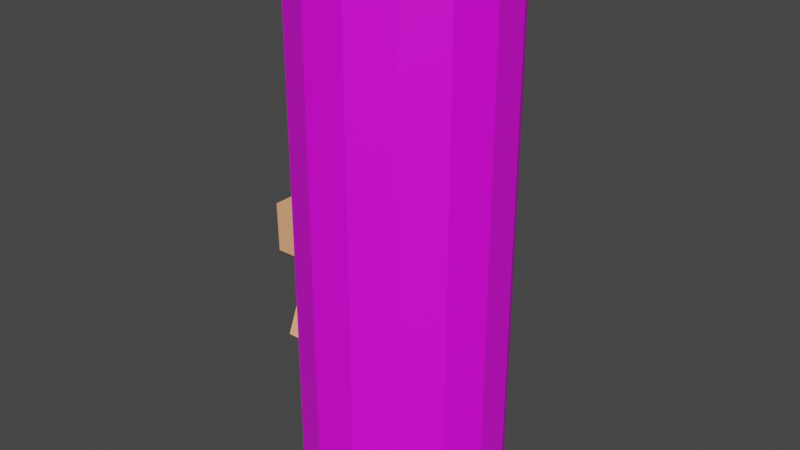 # Source: bateria_cikitablend.blend  (saved by Blender 2.93.20; exported with 4.5.12 LTS)
import bpy
from mathutils import Matrix  # noqa: F401  (used for matrix-valued properties, if any)

bpy.ops.wm.read_factory_settings(use_empty=True)
scene = bpy.context.scene
scene.name = 'Scene'

# ---- collections
col_collection = bpy.data.collections.new('Collection'); scene.collection.children.link(col_collection)

# ---- images (referenced by path relative to the original .blend; pixels are not part of the script)
import os
ASSET_DIR = os.environ.get("B2B_ASSET_DIR", "")  # directory of the original .blend (textures are referenced by path, not embedded)
HERE = os.path.dirname(os.path.abspath(__file__))  # packed textures are extracted next to this script under _unpacked/

def load_image(name, relpath, width, height, colorspace="sRGB"):
    """Load a texture the original file referenced (path relative to the .blend, or extracted next to this script)."""
    p = next((c for c in (os.path.join(HERE, relpath), os.path.join(ASSET_DIR, relpath)) if relpath and os.path.exists(c)), "")
    if p:
        img = bpy.data.images.load(p, check_existing=True)
        img.name = name
    else:  # same state as the original file: an image datablock whose file is absent (Cycles renders it pink)
        img = bpy.data.images.new(name, width, height)
        img.source = "FILE"
        img.filepath = "//" + (relpath or name)
    img.colorspace_settings.name = colorspace
    return img
img_whatsapp_image_2022_11_08_at_10_07_45_jpeg = load_image('WhatsApp Image 2022-11-08 at 10.07.45.jpeg', 'WhatsApp Image 2022-11-08 at 10.07.45.jpeg', 1024, 1024, 'sRGB')

# ---- materials (node trees are filled in below, after node groups)
mat_material = bpy.data.materials.new('Material')
mat_material.alpha_threshold = 0.0
mat_material.use_transparent_shadow = False
mat_material.line_color = (0.0, 0.0, 0.0, 1.0)
mat_material_002 = bpy.data.materials.new('Material.002')
mat_material_002.use_transparent_shadow = False
mat_material_002.diffuse_color = (0.02732, 0.05127, 0.1529, 1.0)
mat_material_001 = bpy.data.materials.new('Material.001')
mat_material_001.use_transparent_shadow = False

# ---- material node trees
mat_material.use_nodes = True; mat_material.node_tree.nodes.clear()
_N = mat_material.node_tree.nodes; _L = mat_material.node_tree.links
n0 = _N.new('ShaderNodeOutputMaterial'); n0.name = 'Material Output'; n0.location = (300, 300)
n1 = _N.new('ShaderNodeBsdfPrincipled'); n1.name = 'Principled BSDF'; n1.location = (10, 300)
n1.distribution = 'GGX'
n1.subsurface_method = 'BURLEY'
n1.inputs[0].default_value = (1.0, 0.4621, 0.2307, 1.0)
n1.inputs[2].default_value = 0.4
n1.inputs[3].default_value = 1.45
n1.inputs[27].default_value = (0.0, 0.0, 0.0, 1.0)
n1.inputs[28].default_value = 1.0
_L.new(n1.outputs[0], n0.inputs[0])
n0.is_active_output = True
mat_material_001.use_nodes = True; mat_material_001.node_tree.nodes.clear()
_N = mat_material_001.node_tree.nodes; _L = mat_material_001.node_tree.links
n0 = _N.new('ShaderNodeBsdfPrincipled'); n0.name = 'Principled BSDF'; n0.location = (10, 300)
n0.distribution = 'GGX'
n0.subsurface_method = 'BURLEY'
n0.inputs[3].default_value = 1.45
n0.inputs[27].default_value = (0.0, 0.0, 0.0, 1.0)
n0.inputs[28].default_value = 1.0
n1 = _N.new('ShaderNodeOutputMaterial'); n1.name = 'Material Output'; n1.location = (300, 300)
n2 = _N.new('ShaderNodeTexImage'); n2.name = 'Imagen'; n2.location = (-280, 280)
n2.image = img_whatsapp_image_2022_11_08_at_10_07_45_jpeg
_L.new(n0.outputs[0], n1.inputs[0])
_L.new(n2.outputs[0], n0.inputs[0])
n1.is_active_output = True

# ---- world
world_world = bpy.data.worlds.new('World'); scene.world = world_world
world_world.use_nodes = True; world_world.node_tree.nodes.clear()
_N = world_world.node_tree.nodes; _L = world_world.node_tree.links
n0 = _N.new('ShaderNodeOutputWorld'); n0.name = 'World Output'; n0.location = (300, 300)
n1 = _N.new('ShaderNodeBackground'); n1.name = 'Background'; n1.location = (10, 300)
n1.inputs[0].default_value = (0.05088, 0.05088, 0.05088, 1.0)
_L.new(n1.outputs[0], n0.inputs[0])
n0.is_active_output = True
world_world.color = (0.05088, 0.05088, 0.05088)
world_world.use_sun_shadow = False
world_world.sun_shadow_jitter_overblur = 0.0

# ---- meshes
me_cilindro = bpy.data.meshes.new('Cilindro')
me_cilindro.from_pydata([(0.0, 0.8543, -1.0), (0.0, 0.8543, 1.0), (0.7818, 0.8557, -1.0), (0.7818, 0.8557, 1.0), (0.556, 0.5289, -1.0), (0.556, 0.5289, 1.0), (0.6707, 0.3058, -1.0), (0.6707, 0.3058, 1.0), (0.05794, -0.2088, -1.0), (0.05794, -0.2088, 1.0), (0.2546, 0.2647, -1.0), (0.2546, 0.2647, 1.0), (0.005992, 0.496, -1.0), (0.005992, 0.496, 1.0)], [], [(0, 1, 3, 2), (2, 3, 5, 4), (4, 5, 7, 6), (6, 7, 9, 8), (8, 9, 11, 10), (3, 1, 13, 11, 9, 7, 5), (10, 11, 13, 12), (12, 13, 1, 0), (0, 2, 4, 6, 8, 10, 12)])
_uv = me_cilindro.uv_layers.new(name='MapaUV')
_uv.uv.foreach_set('vector', [1.0, 0.5, 1.0, 1.0, 0.8571, 1.0, 0.8571, 0.5, 0.8571, 0.5, 0.8571, 1.0, 0.7143, 1.0, 0.7143, 0.5, 0.7143, 0.5, 0.7143, 1.0, 0.5714, 1.0, 0.5714, 0.5, 0.5714, 0.5, 0.5714, 1.0, 0.4286, 1.0, 0.4286, 0.5, 0.4286, 0.5, 0.4286, 1.0, 0.2857, 1.0, 0.2857, 0.5, 0.4376, 0.3996, 0.25, 0.49, 0.06236, 0.3996, 0.01602, 0.1966, 0.1459, 0.03377, 0.3541, 0.03377, 0.484, 0.1966, 0.2857, 0.5, 0.2857, 1.0, 0.1429, 1.0, 0.1429, 0.5, 0.1429, 0.5, 0.1429, 1.0, 2.98e-08, 1.0, 2.98e-08, 0.5, 0.75, 0.49, 0.9376, 0.3996, 0.984, 0.1966, 0.8541, 0.03377, 0.6459, 0.03377, 0.516, 0.1966, 0.5624, 0.3996])
me_cilindro.materials.append(mat_material)
me_cilindro.use_remesh_fix_poles = True
me_cilindro.use_remesh_preserve_attributes = False
me_cilindro.update()
me_cubo_001 = bpy.data.meshes.new('Cubo.001')
me_cubo_001.from_pydata([(-1.0, -1.0, -1.0), (-1.0, -1.0, 1.0), (-1.0, 1.0, -1.0), (-1.0, 1.0, 1.0), (1.0, -1.0, -1.0), (1.0, -1.0, 1.0), (1.0, 1.0, -1.0), (1.0, 1.0, 1.0)], [], [(0, 1, 3, 2), (2, 3, 7, 6), (6, 7, 5, 4), (4, 5, 1, 0), (2, 6, 4, 0), (7, 3, 1, 5)])
_uv = me_cubo_001.uv_layers.new(name='MapaUV')
_uv.uv.foreach_set('vector', [0.375, 0.0, 0.625, 0.0, 0.625, 0.25, 0.375, 0.25, 0.375, 0.25, 0.625, 0.25, 0.625, 0.5, 0.375, 0.5, 0.375, 0.5, 0.625, 0.5, 0.625, 0.75, 0.375, 0.75, 0.375, 0.75, 0.625, 0.75, 0.625, 1.0, 0.375, 1.0, 0.125, 0.5, 0.375, 0.5, 0.375, 0.75, 0.125, 0.75, 0.625, 0.5, 0.875, 0.5, 0.875, 0.75, 0.625, 0.75])
me_cubo_001.materials.append(mat_material_002)
me_cubo_001.use_remesh_fix_poles = True
me_cubo_001.use_remesh_preserve_attributes = False
me_cubo_001.update()
me_cubo_002 = bpy.data.meshes.new('Cubo.002')
me_cubo_002.from_pydata([(-0.9821, -0.5563, -1.0), (-0.9767, -0.5536, 1.0), (-0.9821, 0.5563, -1.0), (-0.9767, 0.5536, 1.0), (0.9821, -0.5563, -1.0), (0.9767, -0.5536, 1.0), (0.9821, 0.5563, -1.0), (0.9767, 0.5536, 1.0), (-1.0, -1.0, 1.0), (-1.0, 1.0, 1.0), (1.0, 1.0, 1.0), (1.0, -1.0, 1.0), (-0.9767, -0.5536, 1.756), (-0.9767, 0.5536, 1.756), (0.9767, 0.5536, 1.756), (0.9767, -0.5536, 1.756), (-1.0, 1.0, -1.0), (-1.0, -1.0, -1.0), (1.0, 1.0, -1.0), (1.0, -1.0, -1.0), (-0.9821, 0.5563, -1.76), (-0.9821, -0.5563, -1.76), (0.9821, 0.5563, -1.76), (0.9821, -0.5563, -1.76)], [], [(17, 8, 9, 16), (16, 9, 10, 18), (18, 10, 11, 19), (19, 11, 8, 17), (6, 4, 23, 22), (5, 7, 14, 15), (1, 3, 9, 8), (3, 7, 10, 9), (7, 5, 11, 10), (5, 1, 8, 11), (14, 13, 12, 15), (3, 1, 12, 13), (1, 5, 15, 12), (7, 3, 13, 14), (2, 0, 17, 16), (6, 2, 16, 18), (4, 6, 18, 19), (0, 4, 19, 17), (20, 22, 23, 21), (0, 2, 20, 21), (4, 0, 21, 23), (2, 6, 22, 20)])
_uv = me_cubo_002.uv_layers.new(name='MapaUV')
_uv.uv.foreach_set('vector', [0.375, 0.0, 0.625, 0.0, 0.625, 0.25, 0.375, 0.25, 0.375, 0.25, 0.625, 0.25, 0.625, 0.5, 0.375, 0.5, 0.375, 0.5, 0.625, 0.5, 0.625, 0.75, 0.375, 0.75, 0.375, 0.75, 0.625, 0.75, 0.625, 1.0, 0.375, 1.0, 0.3359, 0.5391, 0.3359, 0.7109, 0.3359, 0.7109, 0.3359, 0.5391, 0.6566, 0.7184, 0.6566, 0.5316, 0.6566, 0.5316, 0.6566, 0.7184, 0.8434, 0.7184, 0.8434, 0.5316, 0.875, 0.5, 0.875, 0.75, 0.8434, 0.5316, 0.6566, 0.5316, 0.625, 0.5, 0.875, 0.5, 0.6566, 0.5316, 0.6566, 0.7184, 0.625, 0.75, 0.625, 0.5, 0.6566, 0.7184, 0.8434, 0.7184, 0.875, 0.75, 0.625, 0.75, 0.6566, 0.5316, 0.8434, 0.5316, 0.8434, 0.7184, 0.6566, 0.7184, 0.8434, 0.5316, 0.8434, 0.7184, 0.8434, 0.7184, 0.8434, 0.5316, 0.8434, 0.7184, 0.6566, 0.7184, 0.6566, 0.7184, 0.8434, 0.7184, 0.6566, 0.5316, 0.8434, 0.5316, 0.8434, 0.5316, 0.6566, 0.5316, 0.1641, 0.5391, 0.1641, 0.7109, 0.125, 0.75, 0.125, 0.5, 0.3359, 0.5391, 0.1641, 0.5391, 0.125, 0.5, 0.375, 0.5, 0.3359, 0.7109, 0.3359, 0.5391, 0.375, 0.5, 0.375, 0.75, 0.1641, 0.7109, 0.3359, 0.7109, 0.375, 0.75, 0.125, 0.75, 0.1641, 0.5391, 0.3359, 0.5391, 0.3359, 0.7109, 0.1641, 0.7109, 0.1641, 0.7109, 0.1641, 0.5391, 0.1641, 0.5391, 0.1641, 0.7109, 0.3359, 0.7109, 0.1641, 0.7109, 0.1641, 0.7109, 0.3359, 0.7109, 0.1641, 0.5391, 0.3359, 0.5391, 0.3359, 0.5391, 0.1641, 0.5391])
me_cubo_002.materials.append(mat_material_002)
me_cubo_002.use_remesh_fix_poles = True
me_cubo_002.use_remesh_preserve_attributes = False
me_cubo_002.update()
me_cilindro_001 = bpy.data.meshes.new('Cilindro.001')
me_cilindro_001.from_pydata([(0.0, 1.0, -1.0), (0.0, 1.0, 1.0), (0.4067, 0.9135, -1.0), (0.4067, 0.9135, 1.0), (0.7431, 0.6691, -1.0), (0.7431, 0.6691, 1.0), (0.9511, 0.309, -1.0), (0.9511, 0.309, 1.0), (0.9945, -0.1045, -1.0), (0.9945, -0.1045, 1.0), (0.866, -0.5, -1.0), (0.866, -0.5, 1.0), (0.5878, -0.809, -1.0), (0.5878, -0.809, 1.0), (0.2079, -0.9781, -1.0), (0.2079, -0.9781, 1.0), (-0.2079, -0.9781, -1.0), (-0.2079, -0.9781, 1.0), (-0.5878, -0.809, -1.0), (-0.5878, -0.809, 1.0), (-0.866, -0.5, -1.0), (-0.866, -0.5, 1.0), (-0.9945, -0.1045, -1.0), (-0.9945, -0.1045, 1.0), (-0.9511, 0.309, -1.0), (-0.9511, 0.309, 1.0), (-0.7431, 0.6691, -1.0), (-0.7431, 0.6691, 1.0), (-0.4067, 0.9135, -1.0), (-0.4067, 0.9135, 1.0), (0.1523, 0.342, 1.405), (-9.918e-08, 0.3744, 1.405), (0.2782, 0.2505, 1.405), (0.3561, 0.1157, 1.405), (0.3723, -0.03913, 1.405), (0.3242, -0.1872, 1.405), (0.2201, -0.3029, 1.405), (0.07784, -0.3662, 1.405), (-0.07784, -0.3662, 1.405), (-0.2201, -0.3029, 1.405), (-0.3242, -0.1872, 1.405), (-0.3723, -0.03913, 1.405), (-0.3561, 0.1157, 1.405), (-0.2782, 0.2505, 1.405), (-0.1523, 0.342, 1.405), (0.4067, 0.9135, 1.405), (-5.386e-08, 1.0, 1.405), (0.7431, 0.6691, 1.405), (0.9511, 0.309, 1.405), (0.9945, -0.1045, 1.405), (0.866, -0.5, 1.405), (0.5878, -0.809, 1.405), (0.2079, -0.9781, 1.405), (-0.2079, -0.9781, 1.405), (-0.5878, -0.809, 1.405), (-0.866, -0.5, 1.405), (-0.9945, -0.1045, 1.405), (-0.9511, 0.309, 1.405), (-0.7431, 0.6691, 1.405), (-0.4067, 0.9135, 1.405), (0.1523, 0.342, 1.533), (-5.859e-08, 0.3744, 1.533), (0.2782, 0.2505, 1.533), (0.3561, 0.1157, 1.533), (0.3723, -0.03913, 1.533), (0.3242, -0.1872, 1.533), (0.2201, -0.3029, 1.533), (0.07784, -0.3662, 1.533), (-0.07784, -0.3662, 1.533), (-0.2201, -0.3029, 1.533), (-0.3242, -0.1872, 1.533), (-0.3723, -0.03913, 1.533), (-0.3561, 0.1157, 1.533), (-0.2782, 0.2505, 1.533), (-0.1523, 0.342, 1.533)], [], [(0, 1, 3, 2), (2, 3, 5, 4), (4, 5, 7, 6), (6, 7, 9, 8), (8, 9, 11, 10), (10, 11, 13, 12), (12, 13, 15, 14), (14, 15, 17, 16), (16, 17, 19, 18), (18, 19, 21, 20), (20, 21, 23, 22), (22, 23, 25, 24), (24, 25, 27, 26), (3, 1, 46, 45), (26, 27, 29, 28), (28, 29, 1, 0), (0, 2, 4, 6, 8, 10, 12, 14, 16, 18, 20, 22, 24, 26, 28), (30, 31, 61, 60), (27, 25, 57, 58), (13, 11, 50, 51), (23, 21, 55, 56), (9, 7, 48, 49), (19, 17, 53, 54), (29, 27, 58, 59), (5, 3, 45, 47), (15, 13, 51, 52), (25, 23, 56, 57), (11, 9, 49, 50), (21, 19, 54, 55), (1, 29, 59, 46), (7, 5, 47, 48), (17, 15, 52, 53), (31, 30, 45, 46), (30, 32, 47, 45), (32, 33, 48, 47), (33, 34, 49, 48), (34, 35, 50, 49), (35, 36, 51, 50), (36, 37, 52, 51), (37, 38, 53, 52), (38, 39, 54, 53), (39, 40, 55, 54), (40, 41, 56, 55), (41, 42, 57, 56), (42, 43, 58, 57), (43, 44, 59, 58), (44, 31, 46, 59), (60, 61, 74, 73, 72, 71, 70, 69, 68, 67, 66, 65, 64, 63, 62), (39, 38, 68, 69), (32, 30, 60, 62), (40, 39, 69, 70), (33, 32, 62, 63), (41, 40, 70, 71), (34, 33, 63, 64), (42, 41, 71, 72), (35, 34, 64, 65), (43, 42, 72, 73), (36, 35, 65, 66), (44, 43, 73, 74), (37, 36, 66, 67), (31, 44, 74, 61), (38, 37, 67, 68)])
_uv = me_cilindro_001.uv_layers.new(name='MapaUV')
_uv.uv.foreach_set('vector', [0.8726, 0.7981, 0.8726, 0.8152, 0.8704, 0.8152, 0.8704, 0.7981, 0.8704, 0.7981, 0.8704, 0.8152, 0.8681, 0.8152, 0.8681, 0.7981, 0.8681, 0.7981, 0.8681, 0.8152, 0.8658, 0.8152, 0.8658, 0.7981, 0.8658, 0.7981, 0.8658, 0.8152, 0.8635, 0.8152, 0.8635, 0.7981, 0.8635, 0.7981, 0.8635, 0.8152, 0.8612, 0.8152, 0.8612, 0.7981, 0.8612, 0.7981, 0.8612, 0.8152, 0.859, 0.8152, 0.859, 0.7981, 0.859, 0.7981, 0.859, 0.8152, 0.8567, 0.8152, 0.8567, 0.7981, 0.8567, 0.7981, 0.8567, 0.8152, 0.8544, 0.8152, 0.8544, 0.7981, 0.8544, 0.7981, 0.8544, 0.8152, 0.8521, 0.8152, 0.8521, 0.7981, 0.8521, 0.7981, 0.8521, 0.8152, 0.8498, 0.8152, 0.8498, 0.7981, 0.8498, 0.7981, 0.8498, 0.8152, 0.8476, 0.8152, 0.8476, 0.7981, 0.8476, 0.7981, 0.8476, 0.8152, 0.8453, 0.8152, 0.8453, 0.7981, 0.8453, 0.7981, 0.8453, 0.8152, 0.843, 0.8152, 0.843, 0.7981, 0.2318, 0.7839, 0.2322, 0.7839, 0.2322, 0.7839, 0.2318, 0.7839, 0.843, 0.7981, 0.843, 0.8152, 0.8407, 0.8152, 0.8407, 0.7981, 0.8407, 0.7981, 0.8407, 0.8152, 0.8384, 0.8152, 0.8384, 0.7981, 0.8641, 0.7978, 0.8674, 0.7971, 0.8702, 0.7951, 0.8719, 0.7921, 0.8723, 0.7887, 0.8712, 0.7855, 0.8689, 0.7829, 0.8658, 0.7815, 0.8624, 0.7815, 0.8593, 0.7829, 0.857, 0.7855, 0.8559, 0.7887, 0.8563, 0.7921, 0.858, 0.7951, 0.8608, 0.7971, 0.8496, 0.7954, 0.847, 0.7959, 0.847, 0.7959, 0.8496, 0.7954, 0.2267, 0.7839, 0.2271, 0.7839, 0.2271, 0.7839, 0.2267, 0.7839, 0.2297, 0.7839, 0.2301, 0.7839, 0.2301, 0.7839, 0.2297, 0.7839, 0.2276, 0.7839, 0.228, 0.7839, 0.228, 0.7839, 0.2276, 0.7839, 0.2305, 0.7839, 0.2309, 0.7839, 0.2309, 0.7839, 0.2305, 0.7839, 0.2284, 0.7839, 0.2288, 0.7839, 0.2288, 0.7839, 0.2284, 0.7839, 0.2263, 0.7839, 0.2267, 0.7839, 0.2267, 0.7839, 0.2263, 0.7839, 0.2313, 0.7839, 0.2318, 0.7839, 0.2318, 0.7839, 0.2313, 0.7839, 0.2292, 0.7839, 0.2297, 0.7839, 0.2297, 0.7839, 0.2292, 0.7839, 0.2271, 0.7839, 0.2276, 0.7839, 0.2276, 0.7839, 0.2271, 0.7839, 0.2301, 0.7839, 0.2305, 0.7839, 0.2305, 0.7839, 0.2301, 0.7839, 0.228, 0.7839, 0.2284, 0.7839, 0.2284, 0.7839, 0.228, 0.7839, 0.2259, 0.7839, 0.2263, 0.7839, 0.2263, 0.7839, 0.2259, 0.7839, 0.2309, 0.7839, 0.2313, 0.7839, 0.2313, 0.7839, 0.2309, 0.7839, 0.2288, 0.7839, 0.2292, 0.7839, 0.2292, 0.7839, 0.2288, 0.7839, 0.2275, 0.7803, 0.2279, 0.7802, 0.2281, 0.7805, 0.2275, 0.7806, 0.2279, 0.7802, 0.2283, 0.7799, 0.2286, 0.7801, 0.2281, 0.7805, 0.2283, 0.7799, 0.2286, 0.7795, 0.2289, 0.7796, 0.2286, 0.7801, 0.2286, 0.7795, 0.2286, 0.779, 0.229, 0.779, 0.2289, 0.7796, 0.2286, 0.779, 0.2285, 0.7785, 0.2288, 0.7784, 0.229, 0.779, 0.2285, 0.7785, 0.2281, 0.7782, 0.2283, 0.7779, 0.2288, 0.7784, 0.2281, 0.7782, 0.2277, 0.778, 0.2278, 0.7776, 0.2283, 0.7779, 0.2277, 0.778, 0.2272, 0.778, 0.2271, 0.7776, 0.2278, 0.7776, 0.2272, 0.778, 0.2268, 0.7782, 0.2266, 0.7779, 0.2271, 0.7776, 0.2268, 0.7782, 0.2264, 0.7785, 0.2261, 0.7784, 0.2266, 0.7779, 0.2264, 0.7785, 0.2263, 0.779, 0.2259, 0.779, 0.2261, 0.7784, 0.2263, 0.779, 0.2263, 0.7795, 0.226, 0.7796, 0.2259, 0.779, 0.2263, 0.7795, 0.2266, 0.7799, 0.2263, 0.7801, 0.226, 0.7796, 0.2266, 0.7799, 0.227, 0.7802, 0.2268, 0.7805, 0.2263, 0.7801, 0.227, 0.7802, 0.2275, 0.7803, 0.2275, 0.7806, 0.2268, 0.7805, 0.8496, 0.7954, 0.847, 0.7959, 0.8444, 0.7954, 0.8422, 0.7938, 0.8409, 0.7915, 0.8406, 0.7889, 0.8415, 0.7864, 0.8432, 0.7844, 0.8457, 0.7833, 0.8483, 0.7833, 0.8507, 0.7844, 0.8525, 0.7864, 0.8533, 0.7889, 0.8531, 0.7915, 0.8517, 0.7938, 0.8432, 0.7844, 0.8457, 0.7833, 0.8457, 0.7833, 0.8432, 0.7844, 0.8517, 0.7938, 0.8496, 0.7954, 0.8496, 0.7954, 0.8517, 0.7938, 0.8415, 0.7864, 0.8432, 0.7844, 0.8432, 0.7844, 0.8415, 0.7864, 0.8531, 0.7915, 0.8517, 0.7938, 0.8517, 0.7938, 0.8531, 0.7915, 0.8406, 0.7889, 0.8415, 0.7864, 0.8415, 0.7864, 0.8406, 0.7889, 0.8533, 0.7889, 0.8531, 0.7915, 0.8531, 0.7915, 0.8533, 0.7889, 0.8409, 0.7915, 0.8406, 0.7889, 0.8406, 0.7889, 0.8409, 0.7915, 0.8525, 0.7864, 0.8533, 0.7889, 0.8533, 0.7889, 0.8525, 0.7864, 0.8422, 0.7938, 0.8409, 0.7915, 0.8409, 0.7915, 0.8422, 0.7938, 0.8507, 0.7844, 0.8525, 0.7864, 0.8525, 0.7864, 0.8507, 0.7844, 0.8444, 0.7954, 0.8422, 0.7938, 0.8422, 0.7938, 0.8444, 0.7954, 0.8483, 0.7833, 0.8507, 0.7844, 0.8507, 0.7844, 0.8483, 0.7833, 0.847, 0.7959, 0.8444, 0.7954, 0.8444, 0.7954, 0.847, 0.7959, 0.8457, 0.7833, 0.8483, 0.7833, 0.8483, 0.7833, 0.8457, 0.7833])
me_cilindro_001.materials.append(mat_material_001)
me_cilindro_001.use_remesh_fix_poles = True
me_cilindro_001.use_remesh_preserve_attributes = False
me_cilindro_001.update()

# ---- objects
ob_cilindro = bpy.data.objects.new('Cilindro', me_cilindro)
ob_cubo_001 = bpy.data.objects.new('Cubo.001', me_cubo_001)
ob_cubo_002 = bpy.data.objects.new('Cubo.002', me_cubo_002)
ob_cilindro_001 = bpy.data.objects.new('Cilindro.001', me_cilindro_001)

# ---- transforms, parenting, visibility, modifiers, constraints
ob_cilindro.location = (-0.2155, -0.04659, 0.1297)
ob_cilindro.rotation_euler = (1.571, -0.0, 1.571)
ob_cilindro.scale = (0.1472, 0.1472, 0.03688)
ob_cubo_001.location = (-0.2161, 0.006605, 0.02437)
ob_cubo_001.scale = (0.03007, 0.03007, 0.01892)
ob_cubo_002.location = (-0.2161, 0.006184, 0.3489)
ob_cubo_002.scale = (0.03007, 0.03007, 0.01892)
ob_cilindro_001.location = (-0.1315, 0.005774, 0.1866)
ob_cilindro_001.scale = (0.1078, 0.1078, 0.2297)

# ---- collection membership
col_collection.objects.link(ob_cilindro)
col_collection.objects.link(ob_cubo_001)
col_collection.objects.link(ob_cubo_002)
col_collection.objects.link(ob_cilindro_001)

# ---- scene / render settings (as saved in the file)
scene.frame_start = 1; scene.frame_end = 250; scene.frame_set(51)
scene.render.engine = 'BLENDER_EEVEE_NEXT'
scene.cycles.use_denoising = False
scene.cycles.samples = 128
scene.cycles.sampling_pattern = 'TABULATED_SOBOL'
scene.cycles.use_adaptive_sampling = False
scene.cycles.use_light_tree = False
scene.view_settings.view_transform = 'Filmic'
bpy.context.view_layer.update()

# ---- added for rendering (the .blend has no active camera and no usable light): camera, sun
cam_auto = bpy.data.cameras.new('AutoCamera')
cam_auto.lens = 50.0
cam_auto.sensor_width = 36.0
cam_auto.clip_end = 1000.0
ob_auto_camera = bpy.data.objects.new('AutoCamera', cam_auto)
scene.collection.objects.link(ob_auto_camera)
ob_auto_camera.location = (0.472622, -0.72618, 0.736557)
ob_auto_camera.rotation_euler = (1.09748, -7.21219e-08, 0.694738)
scene.camera = ob_auto_camera
light_auto_sun = bpy.data.lights.new('AutoSun', 'SUN')
light_auto_sun.energy = 3.0
light_auto_sun.angle = 0.0523599
ob_auto_sun = bpy.data.objects.new('AutoSun', light_auto_sun)
scene.collection.objects.link(ob_auto_sun)
ob_auto_sun.rotation_euler = (0.872665, 0.174533, 0.523599)
bpy.context.view_layer.update()
